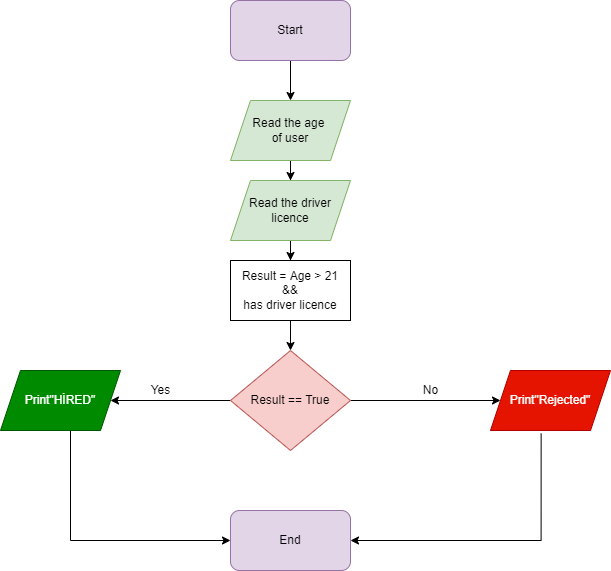

The diagram above was exported from draw.io. Its source (the exported page's mxGraphModel, read from the mxfile embedded in the PNG):
<mxGraphModel dx="868" dy="450" grid="1" gridSize="10" guides="1" tooltips="1" connect="1" arrows="1" fold="1" page="1" pageScale="1" pageWidth="827" pageHeight="1169" math="0" shadow="0">
  <root>
    <mxCell id="0" />
    <mxCell id="1" parent="0" />
    <mxCell id="AgGf3L-DXshBfnsTy3bK-3" value="" style="edgeStyle=orthogonalEdgeStyle;rounded=0;orthogonalLoop=1;jettySize=auto;html=1;" parent="1" source="AgGf3L-DXshBfnsTy3bK-1" target="AgGf3L-DXshBfnsTy3bK-2" edge="1">
      <mxGeometry relative="1" as="geometry" />
    </mxCell>
    <mxCell id="AgGf3L-DXshBfnsTy3bK-1" value="Start" style="rounded=1;whiteSpace=wrap;html=1;fillColor=#e1d5e7;strokeColor=#9673a6;" parent="1" vertex="1">
      <mxGeometry x="320" y="60" width="120" height="60" as="geometry" />
    </mxCell>
    <mxCell id="AgGf3L-DXshBfnsTy3bK-7" value="" style="edgeStyle=orthogonalEdgeStyle;rounded=0;orthogonalLoop=1;jettySize=auto;html=1;" parent="1" source="AgGf3L-DXshBfnsTy3bK-2" target="AgGf3L-DXshBfnsTy3bK-5" edge="1">
      <mxGeometry relative="1" as="geometry" />
    </mxCell>
    <mxCell id="AgGf3L-DXshBfnsTy3bK-2" value="Read the age&amp;nbsp;&lt;br&gt;of user" style="shape=parallelogram;perimeter=parallelogramPerimeter;whiteSpace=wrap;html=1;fixedSize=1;fillColor=#d5e8d4;strokeColor=#82b366;" parent="1" vertex="1">
      <mxGeometry x="320" y="160" width="120" height="60" as="geometry" />
    </mxCell>
    <mxCell id="AgGf3L-DXshBfnsTy3bK-31" value="" style="edgeStyle=orthogonalEdgeStyle;rounded=0;orthogonalLoop=1;jettySize=auto;html=1;" parent="1" source="AgGf3L-DXshBfnsTy3bK-5" target="AgGf3L-DXshBfnsTy3bK-30" edge="1">
      <mxGeometry relative="1" as="geometry" />
    </mxCell>
    <mxCell id="AgGf3L-DXshBfnsTy3bK-5" value="Read the driver&lt;br&gt;licence" style="shape=parallelogram;perimeter=parallelogramPerimeter;whiteSpace=wrap;html=1;fixedSize=1;fillColor=#d5e8d4;strokeColor=#82b366;" parent="1" vertex="1">
      <mxGeometry x="320" y="240" width="120" height="60" as="geometry" />
    </mxCell>
    <mxCell id="AgGf3L-DXshBfnsTy3bK-11" value="" style="edgeStyle=orthogonalEdgeStyle;rounded=0;orthogonalLoop=1;jettySize=auto;html=1;" parent="1" source="AgGf3L-DXshBfnsTy3bK-8" target="AgGf3L-DXshBfnsTy3bK-10" edge="1">
      <mxGeometry relative="1" as="geometry" />
    </mxCell>
    <mxCell id="AgGf3L-DXshBfnsTy3bK-13" value="" style="edgeStyle=orthogonalEdgeStyle;rounded=0;orthogonalLoop=1;jettySize=auto;html=1;" parent="1" source="AgGf3L-DXshBfnsTy3bK-8" target="AgGf3L-DXshBfnsTy3bK-12" edge="1">
      <mxGeometry relative="1" as="geometry" />
    </mxCell>
    <mxCell id="AgGf3L-DXshBfnsTy3bK-8" value="Result == True" style="rhombus;whiteSpace=wrap;html=1;fillColor=#f8cecc;strokeColor=#b85450;" parent="1" vertex="1">
      <mxGeometry x="320" y="410" width="120" height="100" as="geometry" />
    </mxCell>
    <mxCell id="AgGf3L-DXshBfnsTy3bK-17" value="" style="edgeStyle=orthogonalEdgeStyle;rounded=0;orthogonalLoop=1;jettySize=auto;html=1;" parent="1" source="AgGf3L-DXshBfnsTy3bK-10" target="AgGf3L-DXshBfnsTy3bK-16" edge="1">
      <mxGeometry relative="1" as="geometry">
        <Array as="points">
          <mxPoint x="160" y="600" />
        </Array>
      </mxGeometry>
    </mxCell>
    <mxCell id="AgGf3L-DXshBfnsTy3bK-10" value="Print&quot;HİRED&quot;" style="shape=parallelogram;perimeter=parallelogramPerimeter;whiteSpace=wrap;html=1;fixedSize=1;fillColor=#008a00;fontColor=#ffffff;strokeColor=#005700;" parent="1" vertex="1">
      <mxGeometry x="90" y="430" width="120" height="60" as="geometry" />
    </mxCell>
    <mxCell id="AgGf3L-DXshBfnsTy3bK-12" value="Print&quot;Rejected&quot;" style="shape=parallelogram;perimeter=parallelogramPerimeter;whiteSpace=wrap;html=1;fixedSize=1;fillColor=#e51400;fontColor=#ffffff;strokeColor=#B20000;" parent="1" vertex="1">
      <mxGeometry x="580" y="430" width="120" height="60" as="geometry" />
    </mxCell>
    <mxCell id="AgGf3L-DXshBfnsTy3bK-14" value="Yes" style="text;html=1;align=center;verticalAlign=middle;resizable=0;points=[];autosize=1;strokeColor=none;fillColor=none;" parent="1" vertex="1">
      <mxGeometry x="230" y="435" width="40" height="30" as="geometry" />
    </mxCell>
    <mxCell id="AgGf3L-DXshBfnsTy3bK-15" value="No" style="text;html=1;align=center;verticalAlign=middle;resizable=0;points=[];autosize=1;strokeColor=none;fillColor=none;" parent="1" vertex="1">
      <mxGeometry x="500" y="435" width="40" height="30" as="geometry" />
    </mxCell>
    <mxCell id="AgGf3L-DXshBfnsTy3bK-16" value="End" style="rounded=1;whiteSpace=wrap;html=1;fillColor=#e1d5e7;strokeColor=#9673a6;" parent="1" vertex="1">
      <mxGeometry x="320" y="570" width="120" height="60" as="geometry" />
    </mxCell>
    <mxCell id="AgGf3L-DXshBfnsTy3bK-19" value="" style="edgeStyle=orthogonalEdgeStyle;rounded=0;orthogonalLoop=1;jettySize=auto;html=1;entryX=1;entryY=0.5;entryDx=0;entryDy=0;exitX=0.422;exitY=1.052;exitDx=0;exitDy=0;exitPerimeter=0;" parent="1" source="AgGf3L-DXshBfnsTy3bK-12" target="AgGf3L-DXshBfnsTy3bK-16" edge="1">
      <mxGeometry relative="1" as="geometry">
        <mxPoint x="630" y="500" as="sourcePoint" />
        <mxPoint x="630" y="540" as="targetPoint" />
        <Array as="points">
          <mxPoint x="631" y="600" />
        </Array>
      </mxGeometry>
    </mxCell>
    <mxCell id="AgGf3L-DXshBfnsTy3bK-32" value="" style="edgeStyle=orthogonalEdgeStyle;rounded=0;orthogonalLoop=1;jettySize=auto;html=1;" parent="1" source="AgGf3L-DXshBfnsTy3bK-30" target="AgGf3L-DXshBfnsTy3bK-8" edge="1">
      <mxGeometry relative="1" as="geometry" />
    </mxCell>
    <mxCell id="AgGf3L-DXshBfnsTy3bK-30" value="Result = Age &amp;gt; 21&lt;br&gt;&amp;amp;&amp;amp;&lt;br&gt;has driver licence" style="rounded=0;whiteSpace=wrap;html=1;" parent="1" vertex="1">
      <mxGeometry x="320" y="320" width="120" height="60" as="geometry" />
    </mxCell>
  </root>
</mxGraphModel>